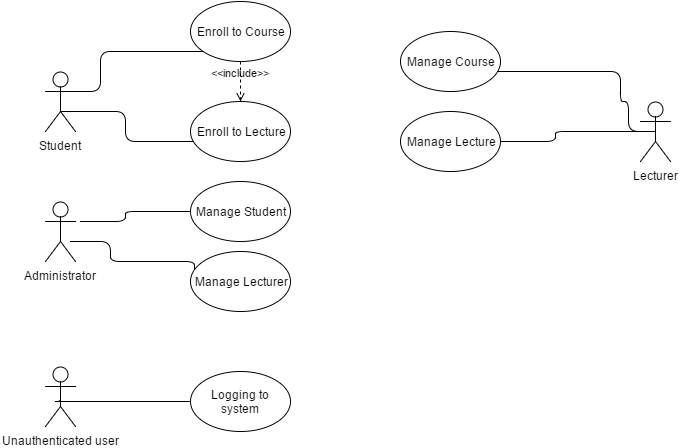

The diagram above was exported from draw.io. Its source (the exported page's mxGraphModel, read from the mxfile embedded in the PNG):
<mxGraphModel dx="876" dy="414" grid="1" gridSize="10" guides="1" tooltips="1" connect="1" arrows="1" fold="1" page="1" pageScale="1" pageWidth="826" pageHeight="1169" background="#ffffff" math="0" shadow="0">
  <root>
    <mxCell id="0" />
    <mxCell id="1" parent="0" />
    <mxCell id="2" value="Student" style="shape=umlActor;verticalLabelPosition=bottom;labelBackgroundColor=#ffffff;verticalAlign=top;html=1;" parent="1" vertex="1">
      <mxGeometry x="95" y="100" width="30" height="60" as="geometry" />
    </mxCell>
    <mxCell id="6" value="Lecturer" style="shape=umlActor;verticalLabelPosition=bottom;labelBackgroundColor=#ffffff;verticalAlign=top;html=1;" parent="1" vertex="1">
      <mxGeometry x="690" y="130" width="30" height="60" as="geometry" />
    </mxCell>
    <mxCell id="7" value="Logging to system" style="ellipse;whiteSpace=wrap;html=1;" parent="1" vertex="1">
      <mxGeometry x="240" y="400" width="100" height="60" as="geometry" />
    </mxCell>
    <mxCell id="8" value="Enroll to Course" style="ellipse;whiteSpace=wrap;html=1;" parent="1" vertex="1">
      <mxGeometry x="240" y="30" width="100" height="60" as="geometry" />
    </mxCell>
    <mxCell id="9" value="Manage Lecturer" style="ellipse;whiteSpace=wrap;html=1;" parent="1" vertex="1">
      <mxGeometry x="240" y="280" width="100" height="60" as="geometry" />
    </mxCell>
    <mxCell id="13" value="Administrator" style="shape=umlActor;verticalLabelPosition=bottom;labelBackgroundColor=#ffffff;verticalAlign=top;html=1;" parent="1" vertex="1">
      <mxGeometry x="95" y="230" width="30" height="60" as="geometry" />
    </mxCell>
    <mxCell id="15" value="Unauthenticated user" style="shape=umlActor;verticalLabelPosition=bottom;labelBackgroundColor=#ffffff;verticalAlign=top;html=1;" parent="1" vertex="1">
      <mxGeometry x="95" y="395" width="30" height="60" as="geometry" />
    </mxCell>
    <mxCell id="24" value="" style="endArrow=none;html=1;edgeStyle=orthogonalEdgeStyle;exitX=0.5;exitY=0.5;exitPerimeter=0;entryX=0;entryY=0.5;" parent="1" source="15" target="7" edge="1">
      <mxGeometry relative="1" as="geometry">
        <mxPoint x="250" y="430" as="sourcePoint" />
        <mxPoint x="410" y="430" as="targetPoint" />
        <Array as="points">
          <mxPoint x="103" y="430" />
          <mxPoint x="240" y="430" />
        </Array>
      </mxGeometry>
    </mxCell>
    <mxCell id="25" value="" style="resizable=0;html=1;align=left;verticalAlign=bottom;labelBackgroundColor=#ffffff;fontSize=10;" parent="24" connectable="0" vertex="1">
      <mxGeometry x="-1" relative="1" as="geometry" />
    </mxCell>
    <mxCell id="29" value="Manage Student" style="ellipse;whiteSpace=wrap;html=1;" parent="1" vertex="1">
      <mxGeometry x="240" y="210" width="100" height="60" as="geometry" />
    </mxCell>
    <mxCell id="30" value="Enroll to Lecture" style="ellipse;whiteSpace=wrap;html=1;" parent="1" vertex="1">
      <mxGeometry x="240" y="130" width="100" height="60" as="geometry" />
    </mxCell>
    <mxCell id="31" value="" style="endArrow=none;html=1;edgeStyle=orthogonalEdgeStyle;" parent="1" target="8" edge="1">
      <mxGeometry relative="1" as="geometry">
        <mxPoint x="110" y="120" as="sourcePoint" />
        <mxPoint x="270" y="120" as="targetPoint" />
        <Array as="points">
          <mxPoint x="150" y="120" />
          <mxPoint x="150" y="80" />
        </Array>
      </mxGeometry>
    </mxCell>
    <mxCell id="34" value="" style="endArrow=none;html=1;edgeStyle=orthogonalEdgeStyle;" parent="1" target="30" edge="1">
      <mxGeometry relative="1" as="geometry">
        <mxPoint x="110" y="140" as="sourcePoint" />
        <mxPoint x="270" y="140" as="targetPoint" />
        <Array as="points">
          <mxPoint x="175" y="140" />
          <mxPoint x="175" y="170" />
        </Array>
      </mxGeometry>
    </mxCell>
    <mxCell id="37" value="&amp;lt;&amp;lt;include&amp;gt;&amp;gt;" style="edgeStyle=none;html=1;endArrow=open;verticalAlign=bottom;dashed=1;labelBackgroundColor=none;exitX=0.5;exitY=1;" parent="1" source="8" target="30" edge="1">
      <mxGeometry width="160" relative="1" as="geometry">
        <mxPoint x="300" y="100" as="sourcePoint" />
        <mxPoint x="460" y="100" as="targetPoint" />
      </mxGeometry>
    </mxCell>
    <mxCell id="38" value="" style="endArrow=none;html=1;edgeStyle=orthogonalEdgeStyle;entryX=0;entryY=0.5;" parent="1" target="29" edge="1">
      <mxGeometry relative="1" as="geometry">
        <mxPoint x="130" y="250" as="sourcePoint" />
        <mxPoint x="270" y="250" as="targetPoint" />
        <Array as="points">
          <mxPoint x="175" y="250" />
          <mxPoint x="175" y="240" />
        </Array>
      </mxGeometry>
    </mxCell>
    <mxCell id="41" value="" style="endArrow=none;html=1;edgeStyle=orthogonalEdgeStyle;entryX=0.04;entryY=0.3;entryPerimeter=0;" parent="1" target="9" edge="1">
      <mxGeometry relative="1" as="geometry">
        <mxPoint x="120" y="270" as="sourcePoint" />
        <mxPoint x="270" y="270" as="targetPoint" />
        <Array as="points">
          <mxPoint x="160" y="270" />
          <mxPoint x="160" y="290" />
          <mxPoint x="244" y="290" />
        </Array>
      </mxGeometry>
    </mxCell>
    <mxCell id="55" value="Manage Course" style="ellipse;whiteSpace=wrap;html=1;" parent="1" vertex="1">
      <mxGeometry x="450" y="60" width="100" height="60" as="geometry" />
    </mxCell>
    <mxCell id="56" value="Manage Lecture" style="ellipse;whiteSpace=wrap;html=1;" parent="1" vertex="1">
      <mxGeometry x="450" y="140" width="100" height="60" as="geometry" />
    </mxCell>
    <mxCell id="57" value="" style="endArrow=none;html=1;edgeStyle=orthogonalEdgeStyle;exitX=0.5;exitY=0.5;exitPerimeter=0;" parent="1" source="6" target="55" edge="1">
      <mxGeometry relative="1" as="geometry">
        <mxPoint x="670" y="160" as="sourcePoint" />
        <mxPoint x="830" y="160" as="targetPoint" />
        <Array as="points">
          <mxPoint x="678" y="160" />
          <mxPoint x="678" y="130" />
          <mxPoint x="670" y="130" />
          <mxPoint x="670" y="100" />
        </Array>
      </mxGeometry>
    </mxCell>
    <mxCell id="63" value="" style="endArrow=none;html=1;edgeStyle=orthogonalEdgeStyle;entryX=0.5;entryY=0.5;entryPerimeter=0;" parent="1" target="6" edge="1">
      <mxGeometry relative="1" as="geometry">
        <mxPoint x="550" y="170" as="sourcePoint" />
        <mxPoint x="680" y="170" as="targetPoint" />
        <Array as="points">
          <mxPoint x="605" y="170" />
          <mxPoint x="605" y="160" />
        </Array>
      </mxGeometry>
    </mxCell>
  </root>
</mxGraphModel>